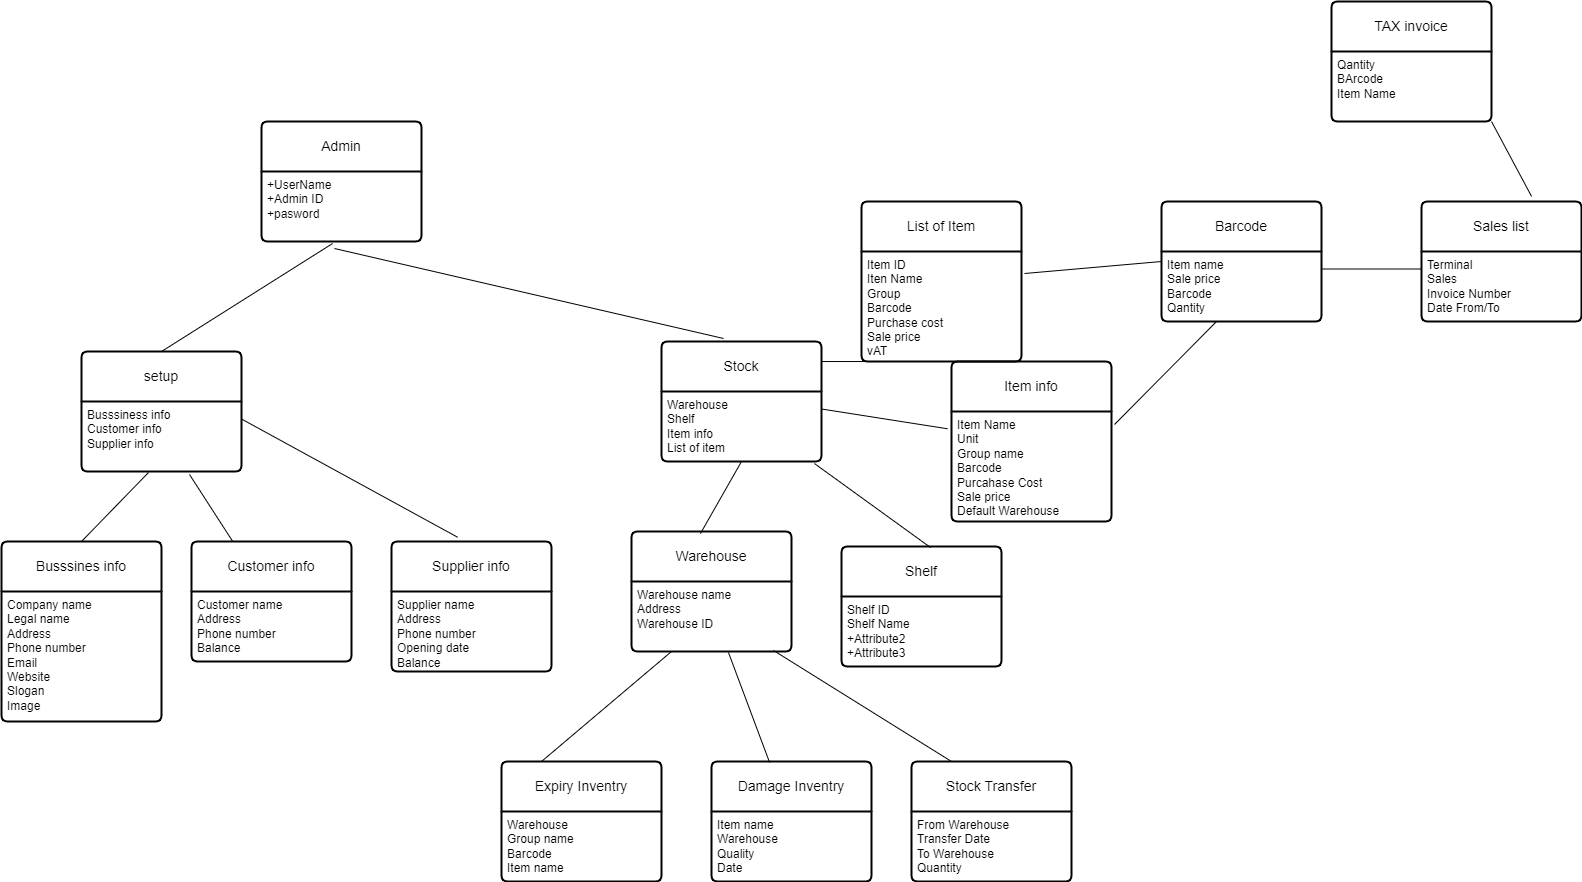

The diagram above was exported from draw.io. Its source (the exported page's mxGraphModel, read from the mxfile embedded in the PNG):
<mxGraphModel dx="794" dy="1834" grid="1" gridSize="10" guides="1" tooltips="1" connect="1" arrows="1" fold="1" page="1" pageScale="1" pageWidth="850" pageHeight="1100" math="0" shadow="0">
  <root>
    <mxCell id="0" />
    <mxCell id="1" parent="0" />
    <mxCell id="mDVq9PnPrUXemlxJwK3m-13" value="Admin" style="swimlane;childLayout=stackLayout;horizontal=1;startSize=50;horizontalStack=0;rounded=1;fontSize=14;fontStyle=0;strokeWidth=2;resizeParent=0;resizeLast=1;shadow=0;dashed=0;align=center;arcSize=4;whiteSpace=wrap;html=1;" vertex="1" parent="1">
      <mxGeometry x="280" y="20" width="160" height="120" as="geometry" />
    </mxCell>
    <mxCell id="mDVq9PnPrUXemlxJwK3m-14" value="+UserName&lt;br&gt;+Admin ID&lt;br&gt;+pasword" style="align=left;strokeColor=none;fillColor=none;spacingLeft=4;fontSize=12;verticalAlign=top;resizable=0;rotatable=0;part=1;html=1;" vertex="1" parent="mDVq9PnPrUXemlxJwK3m-13">
      <mxGeometry y="50" width="160" height="70" as="geometry" />
    </mxCell>
    <mxCell id="mDVq9PnPrUXemlxJwK3m-26" value="Busssines info&lt;span style=&quot;white-space: pre;&quot;&gt;&#09;&lt;/span&gt;" style="swimlane;childLayout=stackLayout;horizontal=1;startSize=50;horizontalStack=0;rounded=1;fontSize=14;fontStyle=0;strokeWidth=2;resizeParent=0;resizeLast=1;shadow=0;dashed=0;align=center;arcSize=4;whiteSpace=wrap;html=1;" vertex="1" parent="1">
      <mxGeometry x="20" y="440" width="160" height="180" as="geometry" />
    </mxCell>
    <mxCell id="mDVq9PnPrUXemlxJwK3m-27" value="Company name&lt;br&gt;Legal name&lt;br&gt;Address&lt;br&gt;Phone number&lt;br&gt;Email&lt;br&gt;Website&lt;br&gt;Slogan&lt;br&gt;Image" style="align=left;strokeColor=none;fillColor=none;spacingLeft=4;fontSize=12;verticalAlign=top;resizable=0;rotatable=0;part=1;html=1;" vertex="1" parent="mDVq9PnPrUXemlxJwK3m-26">
      <mxGeometry y="50" width="160" height="130" as="geometry" />
    </mxCell>
    <mxCell id="mDVq9PnPrUXemlxJwK3m-28" value="setup&lt;span style=&quot;white-space: pre;&quot;&gt;&#09;&lt;/span&gt;" style="swimlane;childLayout=stackLayout;horizontal=1;startSize=50;horizontalStack=0;rounded=1;fontSize=14;fontStyle=0;strokeWidth=2;resizeParent=0;resizeLast=1;shadow=0;dashed=0;align=center;arcSize=4;whiteSpace=wrap;html=1;" vertex="1" parent="1">
      <mxGeometry x="100" y="250" width="160" height="120" as="geometry" />
    </mxCell>
    <mxCell id="mDVq9PnPrUXemlxJwK3m-29" value="Busssiness info&lt;br&gt;Customer info&lt;br&gt;Supplier info" style="align=left;strokeColor=none;fillColor=none;spacingLeft=4;fontSize=12;verticalAlign=top;resizable=0;rotatable=0;part=1;html=1;" vertex="1" parent="mDVq9PnPrUXemlxJwK3m-28">
      <mxGeometry y="50" width="160" height="70" as="geometry" />
    </mxCell>
    <mxCell id="mDVq9PnPrUXemlxJwK3m-33" value="" style="endArrow=none;html=1;rounded=0;exitX=0.444;exitY=1.029;exitDx=0;exitDy=0;exitPerimeter=0;entryX=0.5;entryY=0;entryDx=0;entryDy=0;" edge="1" parent="1" source="mDVq9PnPrUXemlxJwK3m-14" target="mDVq9PnPrUXemlxJwK3m-28">
      <mxGeometry relative="1" as="geometry">
        <mxPoint x="330" y="380" as="sourcePoint" />
        <mxPoint x="180" y="240" as="targetPoint" />
      </mxGeometry>
    </mxCell>
    <mxCell id="mDVq9PnPrUXemlxJwK3m-38" value="" style="endArrow=none;html=1;rounded=0;exitX=0.675;exitY=1.043;exitDx=0;exitDy=0;exitPerimeter=0;" edge="1" parent="1" source="mDVq9PnPrUXemlxJwK3m-29" target="mDVq9PnPrUXemlxJwK3m-40">
      <mxGeometry relative="1" as="geometry">
        <mxPoint x="310" y="370" as="sourcePoint" />
        <mxPoint x="250" y="430" as="targetPoint" />
      </mxGeometry>
    </mxCell>
    <mxCell id="mDVq9PnPrUXemlxJwK3m-39" value="" style="endArrow=none;html=1;rounded=0;exitX=0.5;exitY=0;exitDx=0;exitDy=0;entryX=0.419;entryY=1.014;entryDx=0;entryDy=0;entryPerimeter=0;" edge="1" parent="1" source="mDVq9PnPrUXemlxJwK3m-26" target="mDVq9PnPrUXemlxJwK3m-29">
      <mxGeometry relative="1" as="geometry">
        <mxPoint x="310" y="370" as="sourcePoint" />
        <mxPoint x="470" y="370" as="targetPoint" />
      </mxGeometry>
    </mxCell>
    <mxCell id="mDVq9PnPrUXemlxJwK3m-40" value="Customer info" style="swimlane;childLayout=stackLayout;horizontal=1;startSize=50;horizontalStack=0;rounded=1;fontSize=14;fontStyle=0;strokeWidth=2;resizeParent=0;resizeLast=1;shadow=0;dashed=0;align=center;arcSize=4;whiteSpace=wrap;html=1;" vertex="1" parent="1">
      <mxGeometry x="210" y="440" width="160" height="120" as="geometry" />
    </mxCell>
    <mxCell id="mDVq9PnPrUXemlxJwK3m-41" value="Customer name&lt;br&gt;Address&lt;br&gt;Phone number&lt;br&gt;Balance&lt;br&gt;" style="align=left;strokeColor=none;fillColor=none;spacingLeft=4;fontSize=12;verticalAlign=top;resizable=0;rotatable=0;part=1;html=1;" vertex="1" parent="mDVq9PnPrUXemlxJwK3m-40">
      <mxGeometry y="50" width="160" height="70" as="geometry" />
    </mxCell>
    <mxCell id="mDVq9PnPrUXemlxJwK3m-44" value="Supplier info" style="swimlane;childLayout=stackLayout;horizontal=1;startSize=50;horizontalStack=0;rounded=1;fontSize=14;fontStyle=0;strokeWidth=2;resizeParent=0;resizeLast=1;shadow=0;dashed=0;align=center;arcSize=4;whiteSpace=wrap;html=1;" vertex="1" parent="1">
      <mxGeometry x="410" y="440" width="160" height="130" as="geometry" />
    </mxCell>
    <mxCell id="mDVq9PnPrUXemlxJwK3m-45" value="Supplier name&lt;br&gt;Address&lt;br&gt;Phone number&lt;br&gt;Opening date&lt;br&gt;Balance&lt;br&gt;" style="align=left;strokeColor=none;fillColor=none;spacingLeft=4;fontSize=12;verticalAlign=top;resizable=0;rotatable=0;part=1;html=1;" vertex="1" parent="mDVq9PnPrUXemlxJwK3m-44">
      <mxGeometry y="50" width="160" height="80" as="geometry" />
    </mxCell>
    <mxCell id="mDVq9PnPrUXemlxJwK3m-50" value="" style="endArrow=none;html=1;rounded=0;exitX=1;exitY=0.25;exitDx=0;exitDy=0;entryX=0.413;entryY=-0.033;entryDx=0;entryDy=0;entryPerimeter=0;" edge="1" parent="1" source="mDVq9PnPrUXemlxJwK3m-29" target="mDVq9PnPrUXemlxJwK3m-44">
      <mxGeometry relative="1" as="geometry">
        <mxPoint x="260" y="318" as="sourcePoint" />
        <mxPoint x="290" y="331.81818181818176" as="targetPoint" />
      </mxGeometry>
    </mxCell>
    <mxCell id="mDVq9PnPrUXemlxJwK3m-55" value="" style="endArrow=none;html=1;rounded=0;exitX=0.456;exitY=1.1;exitDx=0;exitDy=0;exitPerimeter=0;entryX=0.388;entryY=-0.025;entryDx=0;entryDy=0;entryPerimeter=0;" edge="1" parent="1" source="mDVq9PnPrUXemlxJwK3m-14" target="mDVq9PnPrUXemlxJwK3m-58">
      <mxGeometry relative="1" as="geometry">
        <mxPoint x="310" y="370" as="sourcePoint" />
        <mxPoint x="620" y="300" as="targetPoint" />
      </mxGeometry>
    </mxCell>
    <mxCell id="mDVq9PnPrUXemlxJwK3m-58" value="Stock" style="swimlane;childLayout=stackLayout;horizontal=1;startSize=50;horizontalStack=0;rounded=1;fontSize=14;fontStyle=0;strokeWidth=2;resizeParent=0;resizeLast=1;shadow=0;dashed=0;align=center;arcSize=4;whiteSpace=wrap;html=1;" vertex="1" parent="1">
      <mxGeometry x="680" y="240" width="160" height="120" as="geometry" />
    </mxCell>
    <mxCell id="mDVq9PnPrUXemlxJwK3m-59" value="Warehouse&lt;br&gt;Shelf&lt;br&gt;Item info&lt;br&gt;List of item&lt;br&gt;&lt;br&gt;" style="align=left;strokeColor=none;fillColor=none;spacingLeft=4;fontSize=12;verticalAlign=top;resizable=0;rotatable=0;part=1;html=1;" vertex="1" parent="mDVq9PnPrUXemlxJwK3m-58">
      <mxGeometry y="50" width="160" height="70" as="geometry" />
    </mxCell>
    <mxCell id="mDVq9PnPrUXemlxJwK3m-62" value="Warehouse" style="swimlane;childLayout=stackLayout;horizontal=1;startSize=50;horizontalStack=0;rounded=1;fontSize=14;fontStyle=0;strokeWidth=2;resizeParent=0;resizeLast=1;shadow=0;dashed=0;align=center;arcSize=4;whiteSpace=wrap;html=1;" vertex="1" parent="1">
      <mxGeometry x="650" y="430" width="160" height="120" as="geometry" />
    </mxCell>
    <mxCell id="mDVq9PnPrUXemlxJwK3m-63" value="Warehouse name&lt;br&gt;Address&lt;br&gt;Warehouse ID&lt;br&gt;" style="align=left;strokeColor=none;fillColor=none;spacingLeft=4;fontSize=12;verticalAlign=top;resizable=0;rotatable=0;part=1;html=1;" vertex="1" parent="mDVq9PnPrUXemlxJwK3m-62">
      <mxGeometry y="50" width="160" height="70" as="geometry" />
    </mxCell>
    <mxCell id="mDVq9PnPrUXemlxJwK3m-64" value="" style="endArrow=none;html=1;rounded=0;entryX=0.5;entryY=1;entryDx=0;entryDy=0;exitX=0.431;exitY=0.017;exitDx=0;exitDy=0;exitPerimeter=0;" edge="1" parent="1" source="mDVq9PnPrUXemlxJwK3m-62" target="mDVq9PnPrUXemlxJwK3m-59">
      <mxGeometry relative="1" as="geometry">
        <mxPoint x="420" y="370" as="sourcePoint" />
        <mxPoint x="580" y="370" as="targetPoint" />
      </mxGeometry>
    </mxCell>
    <mxCell id="mDVq9PnPrUXemlxJwK3m-65" value="Item info" style="swimlane;childLayout=stackLayout;horizontal=1;startSize=50;horizontalStack=0;rounded=1;fontSize=14;fontStyle=0;strokeWidth=2;resizeParent=0;resizeLast=1;shadow=0;dashed=0;align=center;arcSize=4;whiteSpace=wrap;html=1;" vertex="1" parent="1">
      <mxGeometry x="970" y="260" width="160" height="160" as="geometry" />
    </mxCell>
    <mxCell id="mDVq9PnPrUXemlxJwK3m-66" value="Item Name&lt;br&gt;Unit&lt;br&gt;Group name&lt;br&gt;Barcode&lt;br&gt;Purcahase Cost&lt;br&gt;Sale price&lt;br&gt;Default Warehouse&lt;br&gt;" style="align=left;strokeColor=none;fillColor=none;spacingLeft=4;fontSize=12;verticalAlign=top;resizable=0;rotatable=0;part=1;html=1;" vertex="1" parent="mDVq9PnPrUXemlxJwK3m-65">
      <mxGeometry y="50" width="160" height="110" as="geometry" />
    </mxCell>
    <mxCell id="mDVq9PnPrUXemlxJwK3m-67" value="Shelf" style="swimlane;childLayout=stackLayout;horizontal=1;startSize=50;horizontalStack=0;rounded=1;fontSize=14;fontStyle=0;strokeWidth=2;resizeParent=0;resizeLast=1;shadow=0;dashed=0;align=center;arcSize=4;whiteSpace=wrap;html=1;" vertex="1" parent="1">
      <mxGeometry x="860" y="445" width="160" height="120" as="geometry" />
    </mxCell>
    <mxCell id="mDVq9PnPrUXemlxJwK3m-68" value="Shelf ID&lt;br&gt;Shelf Name&lt;br&gt;+Attribute2&lt;br&gt;+Attribute3" style="align=left;strokeColor=none;fillColor=none;spacingLeft=4;fontSize=12;verticalAlign=top;resizable=0;rotatable=0;part=1;html=1;" vertex="1" parent="mDVq9PnPrUXemlxJwK3m-67">
      <mxGeometry y="50" width="160" height="70" as="geometry" />
    </mxCell>
    <mxCell id="mDVq9PnPrUXemlxJwK3m-69" value="" style="endArrow=none;html=1;rounded=0;exitX=0.956;exitY=1.029;exitDx=0;exitDy=0;exitPerimeter=0;entryX=0.556;entryY=0.008;entryDx=0;entryDy=0;entryPerimeter=0;" edge="1" parent="1" source="mDVq9PnPrUXemlxJwK3m-59" target="mDVq9PnPrUXemlxJwK3m-67">
      <mxGeometry relative="1" as="geometry">
        <mxPoint x="880" y="370" as="sourcePoint" />
        <mxPoint x="1040" y="370" as="targetPoint" />
      </mxGeometry>
    </mxCell>
    <mxCell id="mDVq9PnPrUXemlxJwK3m-70" value="" style="endArrow=none;html=1;rounded=0;exitX=1;exitY=0.25;exitDx=0;exitDy=0;entryX=-0.025;entryY=0.157;entryDx=0;entryDy=0;entryPerimeter=0;" edge="1" parent="1" source="mDVq9PnPrUXemlxJwK3m-59" target="mDVq9PnPrUXemlxJwK3m-66">
      <mxGeometry relative="1" as="geometry">
        <mxPoint x="880" y="370" as="sourcePoint" />
        <mxPoint x="1040" y="370" as="targetPoint" />
      </mxGeometry>
    </mxCell>
    <mxCell id="mDVq9PnPrUXemlxJwK3m-74" value="List of Item" style="swimlane;childLayout=stackLayout;horizontal=1;startSize=50;horizontalStack=0;rounded=1;fontSize=14;fontStyle=0;strokeWidth=2;resizeParent=0;resizeLast=1;shadow=0;dashed=0;align=center;arcSize=4;whiteSpace=wrap;html=1;" vertex="1" parent="1">
      <mxGeometry x="880" y="100" width="160" height="160" as="geometry" />
    </mxCell>
    <mxCell id="mDVq9PnPrUXemlxJwK3m-75" value="Item ID&lt;br&gt;Iten Name&lt;br&gt;Group&lt;br&gt;Barcode&lt;br&gt;Purchase cost&lt;br&gt;Sale price&lt;br&gt;vAT&lt;br&gt;&lt;br&gt;" style="align=left;strokeColor=none;fillColor=none;spacingLeft=4;fontSize=12;verticalAlign=top;resizable=0;rotatable=0;part=1;html=1;" vertex="1" parent="mDVq9PnPrUXemlxJwK3m-74">
      <mxGeometry y="50" width="160" height="110" as="geometry" />
    </mxCell>
    <mxCell id="mDVq9PnPrUXemlxJwK3m-76" value="" style="endArrow=none;html=1;rounded=0;exitX=1;exitY=0.167;exitDx=0;exitDy=0;exitPerimeter=0;entryX=0.5;entryY=1;entryDx=0;entryDy=0;" edge="1" parent="1" source="mDVq9PnPrUXemlxJwK3m-58" target="mDVq9PnPrUXemlxJwK3m-75">
      <mxGeometry relative="1" as="geometry">
        <mxPoint x="880" y="370" as="sourcePoint" />
        <mxPoint x="1040" y="370" as="targetPoint" />
      </mxGeometry>
    </mxCell>
    <mxCell id="mDVq9PnPrUXemlxJwK3m-82" value="Barcode" style="swimlane;childLayout=stackLayout;horizontal=1;startSize=50;horizontalStack=0;rounded=1;fontSize=14;fontStyle=0;strokeWidth=2;resizeParent=0;resizeLast=1;shadow=0;dashed=0;align=center;arcSize=4;whiteSpace=wrap;html=1;" vertex="1" parent="1">
      <mxGeometry x="1180" y="100" width="160" height="120" as="geometry" />
    </mxCell>
    <mxCell id="mDVq9PnPrUXemlxJwK3m-83" value="Item name&lt;br&gt;Sale price&lt;br&gt;Barcode&lt;br&gt;Qantity&lt;br&gt;" style="align=left;strokeColor=none;fillColor=none;spacingLeft=4;fontSize=12;verticalAlign=top;resizable=0;rotatable=0;part=1;html=1;" vertex="1" parent="mDVq9PnPrUXemlxJwK3m-82">
      <mxGeometry y="50" width="160" height="70" as="geometry" />
    </mxCell>
    <mxCell id="mDVq9PnPrUXemlxJwK3m-84" value="" style="endArrow=none;html=1;rounded=0;entryX=0.344;entryY=1;entryDx=0;entryDy=0;entryPerimeter=0;exitX=1.019;exitY=0.118;exitDx=0;exitDy=0;exitPerimeter=0;" edge="1" parent="1" source="mDVq9PnPrUXemlxJwK3m-66" target="mDVq9PnPrUXemlxJwK3m-83">
      <mxGeometry relative="1" as="geometry">
        <mxPoint x="880" y="370" as="sourcePoint" />
        <mxPoint x="1040" y="370" as="targetPoint" />
      </mxGeometry>
    </mxCell>
    <mxCell id="mDVq9PnPrUXemlxJwK3m-85" value="" style="endArrow=none;html=1;rounded=0;exitX=1.019;exitY=0.2;exitDx=0;exitDy=0;exitPerimeter=0;entryX=0;entryY=0.5;entryDx=0;entryDy=0;" edge="1" parent="1" source="mDVq9PnPrUXemlxJwK3m-75" target="mDVq9PnPrUXemlxJwK3m-82">
      <mxGeometry relative="1" as="geometry">
        <mxPoint x="880" y="370" as="sourcePoint" />
        <mxPoint x="1040" y="370" as="targetPoint" />
      </mxGeometry>
    </mxCell>
    <mxCell id="mDVq9PnPrUXemlxJwK3m-86" value="Sales list" style="swimlane;childLayout=stackLayout;horizontal=1;startSize=50;horizontalStack=0;rounded=1;fontSize=14;fontStyle=0;strokeWidth=2;resizeParent=0;resizeLast=1;shadow=0;dashed=0;align=center;arcSize=4;whiteSpace=wrap;html=1;" vertex="1" parent="1">
      <mxGeometry x="1440" y="100" width="160" height="120" as="geometry" />
    </mxCell>
    <mxCell id="mDVq9PnPrUXemlxJwK3m-87" value="Terminal&lt;br&gt;Sales&lt;br&gt;Invoice Number&lt;br&gt;Date From/To&lt;br&gt;" style="align=left;strokeColor=none;fillColor=none;spacingLeft=4;fontSize=12;verticalAlign=top;resizable=0;rotatable=0;part=1;html=1;" vertex="1" parent="mDVq9PnPrUXemlxJwK3m-86">
      <mxGeometry y="50" width="160" height="70" as="geometry" />
    </mxCell>
    <mxCell id="mDVq9PnPrUXemlxJwK3m-88" value="" style="endArrow=none;html=1;rounded=0;exitX=1;exitY=0.25;exitDx=0;exitDy=0;entryX=0;entryY=0.25;entryDx=0;entryDy=0;" edge="1" parent="1" source="mDVq9PnPrUXemlxJwK3m-83" target="mDVq9PnPrUXemlxJwK3m-87">
      <mxGeometry relative="1" as="geometry">
        <mxPoint x="1320" y="370" as="sourcePoint" />
        <mxPoint x="1480" y="370" as="targetPoint" />
      </mxGeometry>
    </mxCell>
    <mxCell id="mDVq9PnPrUXemlxJwK3m-89" value="TAX invoice" style="swimlane;childLayout=stackLayout;horizontal=1;startSize=50;horizontalStack=0;rounded=1;fontSize=14;fontStyle=0;strokeWidth=2;resizeParent=0;resizeLast=1;shadow=0;dashed=0;align=center;arcSize=4;whiteSpace=wrap;html=1;" vertex="1" parent="1">
      <mxGeometry x="1350" y="-100" width="160" height="120" as="geometry" />
    </mxCell>
    <mxCell id="mDVq9PnPrUXemlxJwK3m-90" value="Qantity&amp;nbsp;&lt;br&gt;BArcode &lt;br&gt;Item Name" style="align=left;strokeColor=none;fillColor=none;spacingLeft=4;fontSize=12;verticalAlign=top;resizable=0;rotatable=0;part=1;html=1;" vertex="1" parent="mDVq9PnPrUXemlxJwK3m-89">
      <mxGeometry y="50" width="160" height="70" as="geometry" />
    </mxCell>
    <mxCell id="mDVq9PnPrUXemlxJwK3m-97" value="Damage Inventry" style="swimlane;childLayout=stackLayout;horizontal=1;startSize=50;horizontalStack=0;rounded=1;fontSize=14;fontStyle=0;strokeWidth=2;resizeParent=0;resizeLast=1;shadow=0;dashed=0;align=center;arcSize=4;whiteSpace=wrap;html=1;" vertex="1" parent="1">
      <mxGeometry x="730" y="660" width="160" height="120" as="geometry" />
    </mxCell>
    <mxCell id="mDVq9PnPrUXemlxJwK3m-98" value="Item name&lt;br&gt;Warehouse&lt;br&gt;Quality&lt;br&gt;Date" style="align=left;strokeColor=none;fillColor=none;spacingLeft=4;fontSize=12;verticalAlign=top;resizable=0;rotatable=0;part=1;html=1;" vertex="1" parent="mDVq9PnPrUXemlxJwK3m-97">
      <mxGeometry y="50" width="160" height="70" as="geometry" />
    </mxCell>
    <mxCell id="mDVq9PnPrUXemlxJwK3m-99" value="Expiry Inventry" style="swimlane;childLayout=stackLayout;horizontal=1;startSize=50;horizontalStack=0;rounded=1;fontSize=14;fontStyle=0;strokeWidth=2;resizeParent=0;resizeLast=1;shadow=0;dashed=0;align=center;arcSize=4;whiteSpace=wrap;html=1;" vertex="1" parent="1">
      <mxGeometry x="520" y="660" width="160" height="120" as="geometry" />
    </mxCell>
    <mxCell id="mDVq9PnPrUXemlxJwK3m-100" value="Warehouse&lt;br&gt;Group name&lt;br&gt;Barcode&lt;br&gt;Item name" style="align=left;strokeColor=none;fillColor=none;spacingLeft=4;fontSize=12;verticalAlign=top;resizable=0;rotatable=0;part=1;html=1;" vertex="1" parent="mDVq9PnPrUXemlxJwK3m-99">
      <mxGeometry y="50" width="160" height="70" as="geometry" />
    </mxCell>
    <mxCell id="mDVq9PnPrUXemlxJwK3m-101" value="Stock Transfer" style="swimlane;childLayout=stackLayout;horizontal=1;startSize=50;horizontalStack=0;rounded=1;fontSize=14;fontStyle=0;strokeWidth=2;resizeParent=0;resizeLast=1;shadow=0;dashed=0;align=center;arcSize=4;whiteSpace=wrap;html=1;" vertex="1" parent="1">
      <mxGeometry x="930" y="660" width="160" height="120" as="geometry" />
    </mxCell>
    <mxCell id="mDVq9PnPrUXemlxJwK3m-102" value="From Warehouse&lt;br&gt;Transfer Date&lt;br&gt;To Warehouse&lt;br&gt;Quantity" style="align=left;strokeColor=none;fillColor=none;spacingLeft=4;fontSize=12;verticalAlign=top;resizable=0;rotatable=0;part=1;html=1;" vertex="1" parent="mDVq9PnPrUXemlxJwK3m-101">
      <mxGeometry y="50" width="160" height="70" as="geometry" />
    </mxCell>
    <mxCell id="mDVq9PnPrUXemlxJwK3m-104" value="" style="endArrow=none;html=1;rounded=0;exitX=0.25;exitY=0;exitDx=0;exitDy=0;entryX=0.888;entryY=0.986;entryDx=0;entryDy=0;entryPerimeter=0;" edge="1" parent="1" source="mDVq9PnPrUXemlxJwK3m-101" target="mDVq9PnPrUXemlxJwK3m-63">
      <mxGeometry relative="1" as="geometry">
        <mxPoint x="820" y="470" as="sourcePoint" />
        <mxPoint x="980" y="470" as="targetPoint" />
      </mxGeometry>
    </mxCell>
    <mxCell id="mDVq9PnPrUXemlxJwK3m-105" value="" style="endArrow=none;html=1;rounded=0;exitX=0.363;exitY=0.008;exitDx=0;exitDy=0;exitPerimeter=0;entryX=0.606;entryY=1.014;entryDx=0;entryDy=0;entryPerimeter=0;" edge="1" parent="1" source="mDVq9PnPrUXemlxJwK3m-97" target="mDVq9PnPrUXemlxJwK3m-63">
      <mxGeometry relative="1" as="geometry">
        <mxPoint x="820" y="470" as="sourcePoint" />
        <mxPoint x="980" y="470" as="targetPoint" />
      </mxGeometry>
    </mxCell>
    <mxCell id="mDVq9PnPrUXemlxJwK3m-106" value="" style="endArrow=none;html=1;rounded=0;exitX=0.25;exitY=0;exitDx=0;exitDy=0;entryX=0.25;entryY=1;entryDx=0;entryDy=0;" edge="1" parent="1" source="mDVq9PnPrUXemlxJwK3m-99" target="mDVq9PnPrUXemlxJwK3m-63">
      <mxGeometry relative="1" as="geometry">
        <mxPoint x="820" y="470" as="sourcePoint" />
        <mxPoint x="980" y="470" as="targetPoint" />
      </mxGeometry>
    </mxCell>
    <mxCell id="mDVq9PnPrUXemlxJwK3m-111" value="" style="endArrow=none;html=1;rounded=0;exitX=1;exitY=1;exitDx=0;exitDy=0;entryX=0.688;entryY=-0.042;entryDx=0;entryDy=0;entryPerimeter=0;" edge="1" parent="1" source="mDVq9PnPrUXemlxJwK3m-90" target="mDVq9PnPrUXemlxJwK3m-86">
      <mxGeometry relative="1" as="geometry">
        <mxPoint x="1510" y="270" as="sourcePoint" />
        <mxPoint x="1670" y="270" as="targetPoint" />
      </mxGeometry>
    </mxCell>
  </root>
</mxGraphModel>